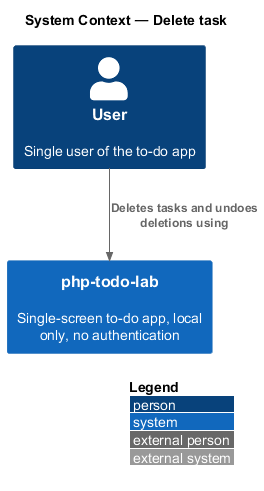

The diagram above was rendered by PlantUML. Its source (embedded in the PNG):
@startuml
!include <C4/C4_Context>
LAYOUT_WITH_LEGEND()
title System Context — Delete task

Person(user, "User", "Single user of the to-do app")
System(app, "php-todo-lab", "Single-screen to-do app, local only, no authentication")

Rel(user, app, "Deletes tasks and undoes deletions using")
@enduml